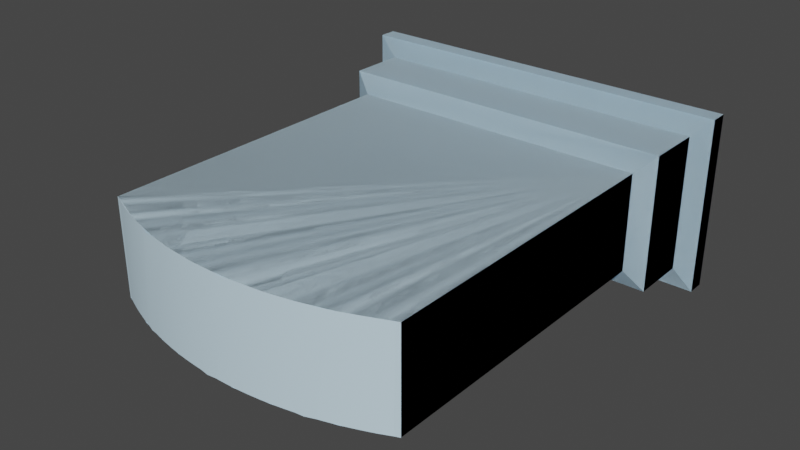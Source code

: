 # Source: PA-396-F.blend  (saved by Blender 3.2.14; exported with 4.5.12 LTS)
import bpy
from mathutils import Matrix  # noqa: F401  (used for matrix-valued properties, if any)

bpy.ops.wm.read_factory_settings(use_empty=True)
scene = bpy.context.scene
scene.name = 'Scene'

# ---- collections
col_collection = bpy.data.collections.new('Collection'); scene.collection.children.link(col_collection)

# ---- materials (node trees are filled in below, after node groups)
mat_0_615686_0_811765_0_929412_0_000000_0_000000 = bpy.data.materials.new('0.615686_0.811765_0.929412_0.000000_0.000000')
mat_0_615686_0_811765_0_929412_0_000000_0_000000.use_transparent_shadow = False
mat_0_615686_0_811765_0_929412_0_000000_0_000000.diffuse_color = (0.6157, 0.8118, 0.9294, 1.0)
mat_0_615686_0_811765_0_929412_0_000000_0_000000.roughness = 1.0
mat_0_615686_0_811765_0_929412_0_000000_0_000000.specular_intensity = 0.0

# ---- material node trees
mat_0_615686_0_811765_0_929412_0_000000_0_000000.use_nodes = True; mat_0_615686_0_811765_0_929412_0_000000_0_000000.node_tree.nodes.clear()
_N = mat_0_615686_0_811765_0_929412_0_000000_0_000000.node_tree.nodes; _L = mat_0_615686_0_811765_0_929412_0_000000_0_000000.node_tree.links
n0 = _N.new('ShaderNodeBsdfPrincipled'); n0.name = 'Principled BSDF'; n0.location = (10, 300)
n0.distribution = 'GGX'
n0.subsurface_method = 'RANDOM_WALK_SKIN'
n0.inputs[0].default_value = (0.6157, 0.8118, 0.9294, 1.0)
n0.inputs[2].default_value = 1.0
n0.inputs[3].default_value = 1.45
n0.inputs[13].default_value = 0.0
n0.inputs[27].default_value = (0.0, 0.0, 0.0, 1.0)
n0.inputs[28].default_value = 1.0
n1 = _N.new('ShaderNodeOutputMaterial'); n1.name = 'Material Output'; n1.location = (300, 300)
_L.new(n0.outputs[0], n1.inputs[0])
n1.is_active_output = True

# ---- world
world_world = bpy.data.worlds.new('World'); scene.world = world_world
world_world.use_nodes = True; world_world.node_tree.nodes.clear()
_N = world_world.node_tree.nodes; _L = world_world.node_tree.links
n0 = _N.new('ShaderNodeOutputWorld'); n0.name = 'World Output'; n0.location = (300, 300)
n1 = _N.new('ShaderNodeBackground'); n1.name = 'Background'; n1.location = (10, 300)
n1.inputs[0].default_value = (0.05088, 0.05088, 0.05088, 1.0)
_L.new(n1.outputs[0], n0.inputs[0])
n0.is_active_output = True
world_world.color = (0.05088, 0.05088, 0.05088)
world_world.use_sun_shadow = False
world_world.sun_shadow_jitter_overblur = 0.0

# ---- meshes
me_mesh12 = bpy.data.meshes.new('mesh12')
me_mesh12.from_pydata([(-0.2794, 0.127, 0.0), (0.2794, 0.127, 0.0), (0.2794, -0.127, 0.0), (-0.2794, -0.127, 0.0), (-0.2234, -0.07095, 0.1257), (0.2234, -0.07095, 0.1257), (0.2234, -0.07087, 0.1257), (-0.2234, -0.07087, 0.1257), (-0.2506, -0.09819, 0.113), (0.2506, -0.09819, 0.113), (0.2234, -0.07095, 0.1257), (-0.2234, -0.07095, 0.1257), (-0.2506, -0.09819, 0.113), (-0.2506, -0.09819, 0.03048), (0.2506, -0.09819, 0.03048), (0.2506, -0.09819, 0.113), (0.2506, -0.09819, 0.113), (0.2506, -0.09819, 0.03048), (0.2506, 0.09819, 0.03048), (0.2506, 0.09819, 0.113), (-0.2506, 0.09819, 0.113), (-0.2506, 0.09819, 0.03048), (-0.2506, -0.09819, 0.03048), (-0.2506, -0.09819, 0.113), (-0.2794, -0.127, 0.0254), (0.2794, -0.127, 0.0254), (0.2506, -0.09819, 0.03048), (-0.2506, -0.09819, 0.03048), (0.2794, -0.127, 0.0254), (0.2794, 0.127, 0.0254), (0.2506, 0.09819, 0.03048), (0.2506, -0.09819, 0.03048), (0.2794, 0.127, 0.0254), (-0.2794, 0.127, 0.0254), (-0.2506, 0.09819, 0.03048), (0.2506, 0.09819, 0.03048), (0.2794, -0.127, 0.0254), (0.2794, -0.127, 0.0), (0.2794, 0.127, 0.0), (0.2794, 0.127, 0.0254), (0.2794, 0.127, 0.0254), (0.2794, 0.127, 0.0), (-0.2794, 0.127, 0.0), (-0.2794, 0.127, 0.0254), (-0.2794, 0.127, 0.0254), (-0.2794, 0.127, 0.0), (-0.2794, -0.127, 0.0), (-0.2794, -0.127, 0.0254), (-0.2794, -0.127, 0.0254), (-0.2794, -0.127, 0.0), (0.2794, -0.127, 0.0), (0.2794, -0.127, 0.0254), (-0.2794, 0.127, 0.0254), (-0.2794, -0.127, 0.0254), (-0.2506, -0.09819, 0.03048), (-0.2506, 0.09819, 0.03048), (0.2506, 0.09819, 0.113), (0.2506, 0.09819, 0.03048), (-0.2506, 0.09819, 0.03048), (-0.2506, 0.09819, 0.113), (0.2506, 0.09819, 0.113), (-0.2506, 0.09819, 0.113), (-0.2234, 0.07095, 0.1257), (0.2234, 0.07095, 0.1257), (0.2506, -0.09819, 0.113), (0.2234, 0.07087, 0.1257), (0.2234, -0.07087, 0.1257), (0.2506, 0.09819, 0.113), (0.2234, 0.07095, 0.1257), (0.2234, -0.07095, 0.1257), (-0.2506, 0.09819, 0.113), (-0.2234, -0.07087, 0.1257), (-0.2234, 0.07087, 0.1257), (-0.2506, -0.09819, 0.113), (-0.2234, -0.07095, 0.1257), (-0.2234, 0.07095, 0.1257), (-0.2234, 0.07095, 0.1257), (-0.2234, 0.07087, 0.1257), (0.2234, 0.07087, 0.1257), (0.2234, 0.07095, 0.1257), (0.2234, -0.07087, 0.1257), (0.2234, 0.07087, 0.1257), (0.2234, 0.07087, 0.5845), (0.2234, -0.07087, 0.5845), (-0.2234, 0.07087, 0.5845), (-0.2234, -0.07087, 0.5845), (-0.2094, -0.07087, 0.591), (-0.2094, 0.07087, 0.591), (-0.1953, -0.07087, 0.5972), (-0.1953, 0.07087, 0.5972), (-0.1809, -0.07087, 0.6029), (-0.1809, 0.07087, 0.6029), (-0.1665, -0.07087, 0.6082), (-0.1665, 0.07087, 0.6082), (-0.1518, -0.07087, 0.613), (-0.1518, 0.07087, 0.613), (-0.137, -0.07087, 0.6174), (-0.137, 0.07087, 0.6174), (-0.1221, -0.07087, 0.6213), (-0.1221, 0.07087, 0.6213), (-0.1071, -0.07087, 0.6248), (-0.1071, 0.07087, 0.6248), (-0.092, -0.07087, 0.6278), (-0.092, 0.07087, 0.6278), (-0.07679, -0.07087, 0.6304), (-0.07679, 0.07087, 0.6304), (-0.06152, -0.07087, 0.6325), (-0.06152, 0.07087, 0.6325), (-0.04619, -0.07087, 0.6341), (-0.04619, 0.07087, 0.6341), (-0.03082, -0.07087, 0.6353), (-0.03082, 0.07087, 0.6353), (-0.01542, -0.07087, 0.636), (-0.01542, 0.07087, 0.636), (-1.26e-16, -0.07087, 0.6362), (-1.26e-16, 0.07087, 0.6362), (0.01542, -0.07087, 0.636), (0.01542, 0.07087, 0.636), (0.03082, -0.07087, 0.6353), (0.03082, 0.07087, 0.6353), (0.04619, -0.07087, 0.6341), (0.04619, 0.07087, 0.6341), (0.06152, -0.07087, 0.6325), (0.06152, 0.07087, 0.6325), (0.07679, -0.07087, 0.6304), (0.07679, 0.07087, 0.6304), (0.092, -0.07087, 0.6278), (0.092, 0.07087, 0.6278), (0.1071, -0.07087, 0.6248), (0.1071, 0.07087, 0.6248), (0.1221, -0.07087, 0.6213), (0.1221, 0.07087, 0.6213), (0.137, -0.07087, 0.6174), (0.137, 0.07087, 0.6174), (0.1518, -0.07087, 0.613), (0.1518, 0.07087, 0.613), (0.1665, -0.07087, 0.6082), (0.1665, 0.07087, 0.6082), (0.1809, -0.07087, 0.6029), (0.1809, 0.07087, 0.6029), (0.1953, -0.07087, 0.5972), (0.1953, 0.07087, 0.5972), (0.2094, -0.07087, 0.591), (0.2094, 0.07087, 0.591), (0.2234, -0.07087, 0.5845), (0.2234, 0.07087, 0.5845), (-0.2234, -0.07087, 0.5845), (-0.2234, 0.07087, 0.5845), (-0.2234, 0.07087, 0.1257), (-0.2234, -0.07087, 0.1257), (0.2234, -0.07087, 0.1257), (-0.03082, -0.07087, 0.6353), (-0.04619, -0.07087, 0.6341), (-1.26e-16, -0.07087, 0.6362), (-0.01542, -0.07087, 0.636), (0.03082, -0.07087, 0.6353), (0.01542, -0.07087, 0.636), (0.06152, -0.07087, 0.6325), (0.04619, -0.07087, 0.6341), (0.1809, -0.07087, 0.6029), (0.1665, -0.07087, 0.6082), (-0.1221, -0.07087, 0.6213), (-0.137, -0.07087, 0.6174), (-0.07679, -0.07087, 0.6304), (-0.092, -0.07087, 0.6278), (0.1071, -0.07087, 0.6248), (0.092, -0.07087, 0.6278), (0.1518, -0.07087, 0.613), (0.2094, -0.07087, 0.591), (0.1953, -0.07087, 0.5972), (-0.2094, -0.07087, 0.591), (-0.2234, -0.07087, 0.5845), (-0.1071, -0.07087, 0.6248), (-0.06152, -0.07087, 0.6325), (0.07679, -0.07087, 0.6304), (0.137, -0.07087, 0.6174), (0.1221, -0.07087, 0.6213), (-0.1953, -0.07087, 0.5972), (-0.1809, -0.07087, 0.6029), (-0.1518, -0.07087, 0.613), (-0.1665, -0.07087, 0.6082), (0.2234, -0.07087, 0.5845), (-0.2234, -0.07087, 0.1257), (0.2234, 0.07087, 0.1257), (0.1518, 0.07087, 0.613), (0.1665, 0.07087, 0.6082), (0.03082, 0.07087, 0.6353), (0.04619, 0.07087, 0.6341), (-1.26e-16, 0.07087, 0.6362), (0.01542, 0.07087, 0.636), (-0.03082, 0.07087, 0.6353), (-0.01542, 0.07087, 0.636), (-0.06152, 0.07087, 0.6325), (-0.04619, 0.07087, 0.6341), (0.1809, 0.07087, 0.6029), (0.1953, 0.07087, 0.5972), (0.137, 0.07087, 0.6174), (0.07679, 0.07087, 0.6304), (0.092, 0.07087, 0.6278), (-0.1071, 0.07087, 0.6248), (-0.092, 0.07087, 0.6278), (-0.1518, 0.07087, 0.613), (-0.137, 0.07087, 0.6174), (0.1071, 0.07087, 0.6248), (0.1221, 0.07087, 0.6213), (0.06152, 0.07087, 0.6325), (-0.07679, 0.07087, 0.6304), (-0.1221, 0.07087, 0.6213), (-0.2234, 0.07087, 0.1257), (-0.2234, 0.07087, 0.5845), (-0.2094, 0.07087, 0.591), (0.2094, 0.07087, 0.591), (-0.1809, 0.07087, 0.6029), (-0.1665, 0.07087, 0.6082), (-0.1953, 0.07087, 0.5972), (0.2234, 0.07087, 0.5845)], [], [(0, 1, 2), (2, 3, 0), (4, 5, 6), (6, 7, 4), (8, 9, 10), (10, 11, 8), (12, 13, 14), (14, 15, 12), (16, 17, 18), (18, 19, 16), (20, 21, 22), (22, 23, 20), (24, 25, 26), (26, 27, 24), (28, 29, 30), (30, 31, 28), (32, 33, 34), (34, 35, 32), (36, 37, 38), (38, 39, 36), (40, 41, 42), (42, 43, 40), (44, 45, 46), (46, 47, 44), (48, 49, 50), (50, 51, 48), (52, 53, 54), (54, 55, 52), (56, 57, 58), (58, 59, 56), (60, 61, 62), (62, 63, 60), (64, 65, 66), (67, 68, 65), (65, 64, 67), (66, 69, 64), (70, 71, 72), (73, 74, 71), (71, 70, 73), (72, 75, 70), (76, 77, 78), (78, 79, 76), (80, 81, 82), (82, 83, 80), (84, 85, 86), (87, 86, 88), (89, 88, 90), (91, 90, 92), (93, 92, 94), (95, 94, 96), (97, 96, 98), (99, 98, 100), (101, 100, 102), (103, 102, 104), (105, 104, 106), (107, 106, 108), (109, 108, 110), (111, 110, 112), (113, 112, 114), (115, 114, 116), (117, 116, 118), (119, 118, 120), (121, 120, 122), (123, 122, 124), (125, 124, 126), (127, 126, 128), (129, 128, 130), (131, 130, 132), (133, 132, 134), (135, 134, 136), (137, 136, 138), (139, 138, 140), (141, 140, 142), (143, 142, 144), (144, 145, 143), (142, 143, 141), (140, 141, 139), (138, 139, 137), (136, 137, 135), (134, 135, 133), (132, 133, 131), (130, 131, 129), (128, 129, 127), (126, 127, 125), (124, 125, 123), (122, 123, 121), (120, 121, 119), (118, 119, 117), (116, 117, 115), (114, 115, 113), (112, 113, 111), (110, 111, 109), (108, 109, 107), (106, 107, 105), (104, 105, 103), (102, 103, 101), (100, 101, 99), (98, 99, 97), (96, 97, 95), (94, 95, 93), (92, 93, 91), (90, 91, 89), (88, 89, 87), (86, 87, 84), (146, 147, 148), (148, 149, 146), (150, 151, 152), (150, 153, 154), (150, 155, 156), (150, 157, 158), (150, 159, 160), (150, 161, 162), (150, 163, 164), (154, 151, 150), (158, 155, 150), (150, 165, 166), (160, 167, 150), (150, 168, 169), (150, 170, 171), (150, 172, 161), (150, 173, 163), (156, 153, 150), (166, 174, 150), (150, 175, 176), (169, 159, 150), (150, 177, 170), (164, 172, 150), (174, 157, 150), (167, 175, 150), (150, 178, 177), (150, 179, 180), (152, 173, 150), (150, 181, 168), (180, 178, 150), (176, 165, 150), (162, 179, 150), (171, 182, 150), (183, 184, 185), (183, 186, 187), (183, 188, 189), (183, 190, 191), (183, 192, 193), (183, 194, 195), (183, 196, 184), (183, 197, 198), (189, 186, 183), (193, 190, 183), (183, 199, 200), (183, 201, 202), (185, 194, 183), (183, 203, 204), (183, 205, 197), (191, 188, 183), (200, 206, 183), (202, 207, 183), (183, 208, 209), (204, 196, 183), (187, 205, 183), (207, 199, 183), (209, 210, 183), (195, 211, 183), (206, 192, 183), (183, 212, 213), (210, 214, 183), (198, 203, 183), (214, 212, 183), (213, 201, 183), (211, 215, 183)])
me_mesh12.polygons.foreach_set('use_smooth', [True] * 168)
me_mesh12.materials.append(mat_0_615686_0_811765_0_929412_0_000000_0_000000)
me_mesh12.update()
me_mesh12.normals_split_custom_set([tuple(v) for v in zip(*[iter([0.0, 0.0, -1.0, 0.0, 0.0, -1.0, 0.0, 0.0, -1.0, 0.0, 0.0, -1.0, 0.0, 0.0, -1.0, 0.0, 0.0, -1.0, 0.0, 0.0, 1.0, 0.0, 0.0, 1.0, 0.0, 0.0, 1.0, 0.0, 0.0, 1.0, 0.0, 0.0, 1.0, 0.0, 0.0, 1.0, 0.0, -0.4226, 0.9063, 0.0, -0.4226, 0.9063, 0.0, -0.4226, 0.9063, 0.0, -0.4226, 0.9063, 0.0, -0.4226, 0.9063, 0.0, -0.4226, 0.9063, 0.0, -1.0, 0.0, 0.0, -1.0, 0.0, 0.0, -1.0, 0.0, 0.0, -1.0, 0.0, 0.0, -1.0, 0.0, 0.0, -1.0, 0.0, 1.0, 0.0, 0.0, 1.0, 0.0, 0.0, 1.0, 0.0, 0.0, 1.0, 0.0, 0.0, 1.0, 0.0, 0.0, 1.0, 0.0, 0.0, -1.0, 0.0, 0.0, -1.0, 0.0, 0.0, -1.0, 0.0, 0.0, -1.0, 0.0, 0.0, -1.0, 0.0, 0.0, -1.0, 0.0, 0.0, 0.0, -0.1736, 0.9848, 0.0, -0.1736, 0.9848, 0.0, -0.1736, 0.9848, 0.0, -0.1736, 0.9848, 0.0, -0.1736, 0.9848, 0.0, -0.1736, 0.9848, 0.1736, 0.0, 0.9848, 0.1736, 0.0, 0.9848, 0.1736, 0.0, 0.9848, 0.1736, 0.0, 0.9848, 0.1736, 0.0, 0.9848, 0.1736, 0.0, 0.9848, 0.0, 0.1736, 0.9848, 0.0, 0.1736, 0.9848, 0.0, 0.1736, 0.9848, 0.0, 0.1736, 0.9848, 0.0, 0.1736, 0.9848, 0.0, 0.1736, 0.9848, 1.0, 0.0, 0.0, 1.0, 0.0, 0.0, 1.0, 0.0, 0.0, 1.0, 0.0, 0.0, 1.0, 0.0, 0.0, 1.0, 0.0, 0.0, 0.0, 1.0, 0.0, 0.0, 1.0, 0.0, 0.0, 1.0, 0.0, 0.0, 1.0, 0.0, 0.0, 1.0, 0.0, 0.0, 1.0, 0.0, -1.0, 0.0, 0.0, -1.0, 0.0, 0.0, -1.0, 0.0, 0.0, -1.0, 0.0, 0.0, -1.0, 0.0, 0.0, -1.0, 0.0, 0.0, 0.0, -1.0, 0.0, 0.0, -1.0, 0.0, 0.0, -1.0, 0.0, 0.0, -1.0, 0.0, 0.0, -1.0, 0.0, 0.0, -1.0, 0.0, -0.1736, 0.0, 0.9848, -0.1736, 0.0, 0.9848, -0.1736, 0.0, 0.9848, -0.1736, 0.0, 0.9848, -0.1736, 0.0, 0.9848, -0.1736, 0.0, 0.9848, 0.0, 1.0, 0.0, 0.0, 1.0, 0.0, 0.0, 1.0, 0.0, 0.0, 1.0, 0.0, 0.0, 1.0, 0.0, 0.0, 1.0, 0.0, 0.0, 0.4226, 0.9063, 0.0, 0.4226, 0.9063, 0.0, 0.4226, 0.9063, 0.0, 0.4226, 0.9063, 0.0, 0.4226, 0.9063, 0.0, 0.4226, 0.9063, 0.4226, 0.0, 0.9063, 0.4226, 0.0, 0.9063, 0.4226, 0.0, 0.9063, 0.4226, 0.0, 0.9063, 0.4227, 0.0, 0.9063, 0.4226, 0.0, 0.9063, 0.4226, 0.0, 0.9063, 0.4226, 0.0, 0.9063, 0.4226, 0.0, 0.9063, 0.4226, 0.0, 0.9063, 0.4227, 0.0, 0.9063, 0.4226, 0.0, 0.9063, -0.4226, 0.0, 0.9063, -0.4226, 0.0, 0.9063, -0.4226, 0.0, 0.9063, -0.4226, 0.0, 0.9063, -0.4227, 0.0, 0.9063, -0.4226, 0.0, 0.9063, -0.4226, 0.0, 0.9063, -0.4226, 0.0, 0.9063, -0.4226, 0.0, 0.9063, -0.4226, 0.0, 0.9063, -0.4227, 0.0, 0.9063, -0.4226, 0.0, 0.9063, 0.0, 0.0, 1.0, 0.0, 0.0, 1.0, 0.0, 0.0, 1.0, 0.0, 0.0, 1.0, 0.0, 0.0, 1.0, 0.0, 0.0, 1.0, 1.0, 0.0, 0.0, 1.0, 0.0, 0.0, 1.0, 0.0, 0.0, 1.0, 0.0, 0.0, 1.0, 0.0, 0.0, 1.0, 0.0, 0.0, -0.4399, -7.271e-07, 0.898, -0.4399, 7.236e-07, 0.898, -0.4124, 0.0, 0.911, -0.4124, 0.0, 0.911, -0.4124, 0.0, 0.911, -0.3846, 0.0, 0.9231, -0.3846, 0.0, 0.9231, -0.3846, 0.0, 0.9231, -0.3564, 0.0, 0.9343, -0.3564, 0.0, 0.9343, -0.3564, 0.0, 0.9343, -0.3279, 0.0, 0.9447, -0.3279, 0.0, 0.9447, -0.3279, 0.0, 0.9447, -0.299, 0.0, 0.9542, -0.299, 0.0, 0.9542, -0.299, 0.0, 0.9542, -0.2699, 0.0, 0.9629, -0.2699, 0.0, 0.9629, -0.2699, 0.0, 0.9629, -0.2405, 0.0, 0.9706, -0.2405, 0.0, 0.9706, -0.2405, 0.0, 0.9706, -0.211, 0.0, 0.9775, -0.211, 0.0, 0.9775, -0.211, 0.0, 0.9775, -0.1812, 0.0, 0.9834, -0.1812, 0.0, 0.9835, -0.1812, 0.0, 0.9834, -0.1513, 0.0, 0.9885, -0.1513, 0.0, 0.9885, -0.1513, 0.0, 0.9885, -0.1212, 0.0, 0.9926, -0.1212, 0.0, 0.9926, -0.1212, 0.0, 0.9926, -0.09094, 0.0, 0.9959, -0.09095, 0.0, 0.9959, -0.09094, 0.0, 0.9959, -0.06068, 0.0, 0.9982, -0.06069, 0.0, 0.9982, -0.06068, 0.0, 0.9982, -0.03036, 0.0, 0.9995, -0.03036, 0.0, 0.9995, -0.03036, 0.0, 0.9995, 3.11e-06, 0.0, 1.0, -3.11e-06, 0.0, 1.0, 3.11e-06, 0.0, 1.0, 0.03036, 0.0, 0.9995, 0.03036, 0.0, 0.9995, 0.03036, 0.0, 0.9995, 0.06069, 0.0, 0.9982, 0.06068, 0.0, 0.9982, 0.06069, 0.0, 0.9982, 0.09095, 0.0, 0.9959, 0.09094, 0.0, 0.9959, 0.09095, 0.0, 0.9959, 0.1212, 0.0, 0.9926, 0.1212, 0.0, 0.9926, 0.1212, 0.0, 0.9926, 0.1513, 0.0, 0.9885, 0.1513, 0.0, 0.9885, 0.1513, 0.0, 0.9885, 0.1812, 0.0, 0.9835, 0.1812, 0.0, 0.9834, 0.1812, 0.0, 0.9835, 0.211, 0.0, 0.9775, 0.211, 0.0, 0.9775, 0.211, 0.0, 0.9775, 0.2405, 0.0, 0.9706, 0.2405, 0.0, 0.9706, 0.2405, 0.0, 0.9706, 0.2699, 0.0, 0.9629, 0.2699, 0.0, 0.9629, 0.2699, 0.0, 0.9629, 0.299, 0.0, 0.9542, 0.299, 0.0, 0.9542, 0.299, 0.0, 0.9542, 0.3279, 0.0, 0.9447, 0.3279, 0.0, 0.9447, 0.3279, 0.0, 0.9447, 0.3564, 0.0, 0.9343, 0.3564, 0.0, 0.9343, 0.3564, 0.0, 0.9343, 0.3846, 0.0, 0.9231, 0.3846, 0.0, 0.9231, 0.3846, 0.0, 0.9231, 0.4124, 0.0, 0.911, 0.4124, 0.0, 0.911, 0.4124, 0.0, 0.911, 0.4399, 7.271e-07, 0.898, 0.4399, 7.271e-07, 0.898, 0.4399, -7.236e-07, 0.898, 0.4124, 0.0, 0.911, 0.4124, 0.0, 0.911, 0.4124, 0.0, 0.911, 0.3846, 0.0, 0.9231, 0.3846, 0.0, 0.9231, 0.3846, 0.0, 0.9231, 0.3564, 0.0, 0.9343, 0.3564, 0.0, 0.9343, 0.3564, 0.0, 0.9343, 0.3279, 0.0, 0.9447, 0.3279, 0.0, 0.9447, 0.3279, 0.0, 0.9447, 0.299, 0.0, 0.9542, 0.299, 0.0, 0.9542, 0.299, 0.0, 0.9542, 0.2699, 0.0, 0.9629, 0.2699, 0.0, 0.9629, 0.2699, 0.0, 0.9629, 0.2405, 0.0, 0.9706, 0.2405, 0.0, 0.9706, 0.2405, 0.0, 0.9706, 0.211, 0.0, 0.9775, 0.211, 0.0, 0.9775, 0.211, 0.0, 0.9775, 0.1812, 0.0, 0.9834, 0.1812, 0.0, 0.9835, 0.1812, 0.0, 0.9834, 0.1513, 0.0, 0.9885, 0.1513, 0.0, 0.9885, 0.1513, 0.0, 0.9885, 0.1212, 0.0, 0.9926, 0.1212, 0.0, 0.9926, 0.1212, 0.0, 0.9926, 0.09094, 0.0, 0.9959, 0.09095, 0.0, 0.9959, 0.09094, 0.0, 0.9959, 0.06068, 0.0, 0.9982, 0.06069, 0.0, 0.9982, 0.06068, 0.0, 0.9982, 0.03036, 0.0, 0.9995, 0.03036, 0.0, 0.9995, 0.03036, 0.0, 0.9995, -3.11e-06, 0.0, 1.0, 3.11e-06, 0.0, 1.0, -3.11e-06, 0.0, 1.0, -0.03036, 0.0, 0.9995, -0.03036, 0.0, 0.9995, -0.03036, 0.0, 0.9995, -0.06069, 0.0, 0.9982, -0.06068, 0.0, 0.9982, -0.06069, 0.0, 0.9982, -0.09095, 0.0, 0.9959, -0.09094, 0.0, 0.9959, -0.09095, 0.0, 0.9959, -0.1212, 0.0, 0.9926, -0.1212, 0.0, 0.9926, -0.1212, 0.0, 0.9926, -0.1513, 0.0, 0.9885, -0.1513, 0.0, 0.9885, -0.1513, 0.0, 0.9885, -0.1812, 0.0, 0.9835, -0.1812, 0.0, 0.9834, -0.1812, 0.0, 0.9835, -0.211, 0.0, 0.9775, -0.211, 0.0, 0.9775, -0.211, 0.0, 0.9775, -0.2405, 0.0, 0.9706, -0.2405, 0.0, 0.9706, -0.2405, 0.0, 0.9706, -0.2699, 0.0, 0.9629, -0.2699, 0.0, 0.9629, -0.2699, 0.0, 0.9629, -0.299, 0.0, 0.9542, -0.299, 0.0, 0.9542, -0.299, 0.0, 0.9542, -0.3279, 0.0, 0.9447, -0.3279, 0.0, 0.9447, -0.3279, 0.0, 0.9447, -0.3564, 0.0, 0.9343, -0.3564, 0.0, 0.9343, -0.3564, 0.0, 0.9343, -0.3846, 0.0, 0.9231, -0.3846, 0.0, 0.9231, -0.3846, 0.0, 0.9231, -0.4124, 0.0, 0.911, -0.4124, 0.0, 0.911, -0.4124, 0.0, 0.911, -0.4399, -7.271e-07, 0.898, -1.0, 0.0, 0.0, -1.0, 0.0, 0.0, -1.0, 0.0, 0.0, -1.0, 0.0, 0.0, -1.0, 0.0, 0.0, -1.0, 0.0, 0.0, 0.0, -1.0, 1.1e-08, 0.0, -1.0, 9.929e-09, 0.0, -1.0, -9.602e-08, 0.0, -1.0, 1.1e-08, 0.0, -1.0, -9.296e-08, 0.0, -1.0, 2.386e-07, 0.0, -1.0, 1.1e-08, 0.0, -1.0, 1.66e-07, 0.0, -1.0, 4.418e-08, 0.0, -1.0, 1.1e-08, 0.0, -1.0, -9.101e-08, 0.0, -1.0, 1.56e-07, 0.0, -1.0, 1.1e-08, 0.0, -1.0, -2.247e-08, 0.0, -1.0, -1.235e-08, 0.0, -1.0, 1.1e-08, 0.0, -1.0, 1.458e-07, 0.0, -1.0, 3.82e-07, 0.0, -1.0, 1.1e-08, 0.0, -1.0, 1.424e-07, 0.0, -1.0, 1.565e-07, 0.0, -1.0, 2.386e-07, 0.0, -1.0, 9.929e-09, 0.0, -1.0, 1.1e-08, 0.0, -1.0, 1.56e-07, 0.0, -1.0, 1.66e-07, 0.0, -1.0, 1.1e-08, 0.0, -1.0, 1.1e-08, 0.0, -1.0, -1.039e-07, 0.0, -1.0, 1.055e-07, 0.0, -1.0, -1.235e-08, 0.0, -1.0, 8.714e-08, 0.0, -1.0, 1.1e-08, 0.0, -1.0, 1.1e-08, 0.0, -1.0, 2.317e-08, 0.0, -1.0, 1.269e-08, 0.0, -1.0, 1.1e-08, 0.0, -1.0, 1.365e-07, 0.0, -1.0, 2.613e-07, 0.0, -1.0, 1.1e-08, 0.0, -1.0, -8.344e-08, 0.0, -1.0, 1.458e-07, 0.0, -1.0, 1.1e-08, 0.0, -1.0, -1.921e-07, 0.0, -1.0, 1.424e-07, 0.0, -1.0, 4.418e-08, 0.0, -1.0, -9.296e-08, 0.0, -1.0, 1.1e-08, 0.0, -1.0, 1.055e-07, 0.0, -1.0, -6.903e-08, 0.0, -1.0, 1.1e-08, 0.0, -1.0, 1.1e-08, 0.0, -1.0, 4.817e-08, 0.0, -1.0, 0.0, 0.0, -1.0, 1.269e-08, 0.0, -1.0, -2.247e-08, 0.0, -1.0, 1.1e-08, 0.0, -1.0, 1.1e-08, 0.0, -1.0, -2.235e-07, 0.0, -1.0, 1.365e-07, 0.0, -1.0, 1.565e-07, 0.0, -1.0, -8.344e-08, 0.0, -1.0, 1.1e-08, 0.0, -1.0, -6.903e-08, 0.0, -1.0, -9.101e-08, 0.0, -1.0, 1.1e-08, 0.0, -1.0, 8.714e-08, 0.0, -1.0, 4.817e-08, 0.0, -1.0, 1.1e-08, 0.0, -1.0, 1.1e-08, 0.0, -1.0, 9.909e-08, 0.0, -1.0, -2.235e-07, 0.0, -1.0, 1.1e-08, 0.0, -1.0, -3.639e-07, 0.0, -1.0, -8.231e-08, 0.0, -1.0, -9.602e-08, 0.0, -1.0, -1.921e-07, 0.0, -1.0, 1.1e-08, 0.0, -1.0, 1.1e-08, 0.0, -1.0, 0.0, 0.0, -1.0, 2.317e-08, 0.0, -1.0, -8.231e-08, 0.0, -1.0, 9.909e-08, 0.0, -1.0, 1.1e-08, 0.0, -1.0, 0.0, 0.0, -1.0, -1.039e-07, 0.0, -1.0, 1.1e-08, 0.0, -1.0, 3.82e-07, 0.0, -1.0, -3.639e-07, 0.0, -1.0, 1.1e-08, 0.0, -1.0, 2.613e-07, 0.0, -1.0, 0.0, 0.0, -1.0, 1.1e-08, 0.0, 1.0, 3.771e-09, 0.0, 1.0, 5.316e-08, 0.0, 1.0, -2.213e-08, 0.0, 1.0, 3.771e-09, 0.0, 1.0, 2.316e-07, 0.0, 1.0, 1.365e-07, 0.0, 1.0, 3.771e-09, 0.0, 1.0, -5.472e-08, 0.0, 1.0, -6.084e-09, 0.0, 1.0, 3.771e-09, 0.0, 1.0, -1.592e-07, 0.0, 1.0, 2.196e-07, 0.0, 1.0, 3.771e-09, 0.0, 1.0, -2.795e-07, 0.0, 1.0, -1.707e-07, 0.0, 1.0, 3.771e-09, 0.0, 1.0, 0.0, 0.0, 1.0, 1.269e-08, 0.0, 1.0, 3.771e-09, 0.0, 1.0, 3.613e-08, 0.0, 1.0, 5.316e-08, 0.0, 1.0, 3.771e-09, 0.0, 1.0, -1.409e-07, 0.0, 1.0, 5.013e-08, 0.0, 1.0, -6.084e-09, 0.0, 1.0, 2.316e-07, 0.0, 1.0, 3.771e-09, 0.0, 1.0, -1.707e-07, 0.0, 1.0, -1.592e-07, 0.0, 1.0, 3.771e-09, 0.0, 1.0, 3.771e-09, 0.0, 1.0, -5.182e-08, 0.0, 1.0, 8.223e-08, 0.0, 1.0, 3.771e-09, 0.0, 1.0, -3.988e-07, 0.0, 1.0, 3.419e-07, 0.0, 1.0, -2.213e-08, 0.0, 1.0, 0.0, 0.0, 1.0, 3.771e-09, 0.0, 1.0, 3.771e-09, 0.0, 1.0, -1.309e-07, 0.0, 1.0, 6.332e-08, 0.0, 1.0, 3.771e-09, 0.0, 1.0, -1.251e-07, 0.0, 1.0, -1.409e-07, 0.0, 1.0, 2.196e-07, 0.0, 1.0, -5.472e-08, 0.0, 1.0, 3.771e-09, 0.0, 1.0, 8.223e-08, 0.0, 1.0, 1.071e-07, 0.0, 1.0, 3.771e-09, 0.0, 1.0, 3.419e-07, 0.0, 1.0, 2.63e-07, 0.0, 1.0, 3.771e-09, 0.0, 1.0, 3.771e-09, 0.0, 1.0, 0.0, 0.0, 1.0, 2.459e-07, 0.0, 1.0, 6.332e-08, 0.0, 1.0, 3.613e-08, 0.0, 1.0, 3.771e-09, 0.0, 1.0, 1.365e-07, 0.0, 1.0, -1.251e-07, 0.0, 1.0, 3.771e-09, 0.0, 1.0, 2.63e-07, 0.0, 1.0, -5.182e-08, 0.0, 1.0, 3.771e-09, 0.0, 1.0, 2.459e-07, 0.0, 1.0, 8.153e-08, 0.0, 1.0, 3.771e-09, 0.0, 1.0, 1.269e-08, 0.0, 1.0, 2.317e-08, 0.0, 1.0, 3.771e-09, 0.0, 1.0, 1.071e-07, 0.0, 1.0, -2.795e-07, 0.0, 1.0, 3.771e-09, 0.0, 1.0, 3.771e-09, 0.0, 1.0, 1.913e-07, 0.0, 1.0, -2.5e-08, 0.0, 1.0, 8.153e-08, 0.0, 1.0, -2.446e-07, 0.0, 1.0, 3.771e-09, 0.0, 1.0, 5.013e-08, 0.0, 1.0, -1.309e-07, 0.0, 1.0, 3.771e-09, 0.0, 1.0, -2.446e-07, 0.0, 1.0, 1.913e-07, 0.0, 1.0, 3.771e-09, 0.0, 1.0, -2.5e-08, 0.0, 1.0, -3.988e-07, 0.0, 1.0, 3.771e-09, 0.0, 1.0, 2.317e-08, 0.0, 1.0, 0.0, 0.0, 1.0, 3.771e-09])] * 3)])
me_mesh12_001 = bpy.data.meshes.new('mesh12.001')
me_mesh12_001.from_pydata([(-0.2794, 0.127, 0.0), (0.2794, 0.127, 0.0), (0.2794, -0.127, 0.0), (-0.2794, -0.127, 0.0), (-0.2234, -0.07095, 0.1257), (0.2234, -0.07095, 0.1257), (0.2234, -0.07087, 0.1257), (-0.2234, -0.07087, 0.1257), (-0.2506, -0.09819, 0.113), (0.2506, -0.09819, 0.113), (0.2234, -0.07095, 0.1257), (-0.2234, -0.07095, 0.1257), (-0.2506, -0.09819, 0.113), (-0.2506, -0.09819, 0.03048), (0.2506, -0.09819, 0.03048), (0.2506, -0.09819, 0.113), (0.2506, -0.09819, 0.113), (0.2506, -0.09819, 0.03048), (0.2506, 0.09819, 0.03048), (0.2506, 0.09819, 0.113), (-0.2506, 0.09819, 0.113), (-0.2506, 0.09819, 0.03048), (-0.2506, -0.09819, 0.03048), (-0.2506, -0.09819, 0.113), (-0.2794, -0.127, 0.0254), (0.2794, -0.127, 0.0254), (0.2506, -0.09819, 0.03048), (-0.2506, -0.09819, 0.03048), (0.2794, -0.127, 0.0254), (0.2794, 0.127, 0.0254), (0.2506, 0.09819, 0.03048), (0.2506, -0.09819, 0.03048), (0.2794, 0.127, 0.0254), (-0.2794, 0.127, 0.0254), (-0.2506, 0.09819, 0.03048), (0.2506, 0.09819, 0.03048), (0.2794, -0.127, 0.0254), (0.2794, -0.127, 0.0), (0.2794, 0.127, 0.0), (0.2794, 0.127, 0.0254), (0.2794, 0.127, 0.0254), (0.2794, 0.127, 0.0), (-0.2794, 0.127, 0.0), (-0.2794, 0.127, 0.0254), (-0.2794, 0.127, 0.0254), (-0.2794, 0.127, 0.0), (-0.2794, -0.127, 0.0), (-0.2794, -0.127, 0.0254), (-0.2794, -0.127, 0.0254), (-0.2794, -0.127, 0.0), (0.2794, -0.127, 0.0), (0.2794, -0.127, 0.0254), (-0.2794, 0.127, 0.0254), (-0.2794, -0.127, 0.0254), (-0.2506, -0.09819, 0.03048), (-0.2506, 0.09819, 0.03048), (0.2506, 0.09819, 0.113), (0.2506, 0.09819, 0.03048), (-0.2506, 0.09819, 0.03048), (-0.2506, 0.09819, 0.113), (0.2506, 0.09819, 0.113), (-0.2506, 0.09819, 0.113), (-0.2234, 0.07095, 0.1257), (0.2234, 0.07095, 0.1257), (0.2506, -0.09819, 0.113), (0.2234, 0.07087, 0.1257), (0.2234, -0.07087, 0.1257), (0.2506, 0.09819, 0.113), (0.2234, 0.07095, 0.1257), (0.2234, -0.07095, 0.1257), (-0.2506, 0.09819, 0.113), (-0.2234, -0.07087, 0.1257), (-0.2234, 0.07087, 0.1257), (-0.2506, -0.09819, 0.113), (-0.2234, -0.07095, 0.1257), (-0.2234, 0.07095, 0.1257), (-0.2234, 0.07095, 0.1257), (-0.2234, 0.07087, 0.1257), (0.2234, 0.07087, 0.1257), (0.2234, 0.07095, 0.1257), (0.2234, -0.07087, 0.1257), (0.2234, 0.07087, 0.1257), (0.2234, 0.07087, 0.5845), (0.2234, -0.07087, 0.5845), (-0.2234, 0.07087, 0.5845), (-0.2234, -0.07087, 0.5845), (-0.2094, -0.07087, 0.591), (-0.2094, 0.07087, 0.591), (-0.1953, -0.07087, 0.5972), (-0.1953, 0.07087, 0.5972), (-0.1809, -0.07087, 0.6029), (-0.1809, 0.07087, 0.6029), (-0.1665, -0.07087, 0.6082), (-0.1665, 0.07087, 0.6082), (-0.1518, -0.07087, 0.613), (-0.1518, 0.07087, 0.613), (-0.137, -0.07087, 0.6174), (-0.137, 0.07087, 0.6174), (-0.1221, -0.07087, 0.6213), (-0.1221, 0.07087, 0.6213), (-0.1071, -0.07087, 0.6248), (-0.1071, 0.07087, 0.6248), (-0.092, -0.07087, 0.6278), (-0.092, 0.07087, 0.6278), (-0.07679, -0.07087, 0.6304), (-0.07679, 0.07087, 0.6304), (-0.06152, -0.07087, 0.6325), (-0.06152, 0.07087, 0.6325), (-0.04619, -0.07087, 0.6341), (-0.04619, 0.07087, 0.6341), (-0.03082, -0.07087, 0.6353), (-0.03082, 0.07087, 0.6353), (-0.01542, -0.07087, 0.636), (-0.01542, 0.07087, 0.636), (-1.26e-16, -0.07087, 0.6362), (-1.26e-16, 0.07087, 0.6362), (0.01542, -0.07087, 0.636), (0.01542, 0.07087, 0.636), (0.03082, -0.07087, 0.6353), (0.03082, 0.07087, 0.6353), (0.04619, -0.07087, 0.6341), (0.04619, 0.07087, 0.6341), (0.06152, -0.07087, 0.6325), (0.06152, 0.07087, 0.6325), (0.07679, -0.07087, 0.6304), (0.07679, 0.07087, 0.6304), (0.092, -0.07087, 0.6278), (0.092, 0.07087, 0.6278), (0.1071, -0.07087, 0.6248), (0.1071, 0.07087, 0.6248), (0.1221, -0.07087, 0.6213), (0.1221, 0.07087, 0.6213), (0.137, -0.07087, 0.6174), (0.137, 0.07087, 0.6174), (0.1518, -0.07087, 0.613), (0.1518, 0.07087, 0.613), (0.1665, -0.07087, 0.6082), (0.1665, 0.07087, 0.6082), (0.1809, -0.07087, 0.6029), (0.1809, 0.07087, 0.6029), (0.1953, -0.07087, 0.5972), (0.1953, 0.07087, 0.5972), (0.2094, -0.07087, 0.591), (0.2094, 0.07087, 0.591), (0.2234, -0.07087, 0.5845), (0.2234, 0.07087, 0.5845), (-0.2234, -0.07087, 0.5845), (-0.2234, 0.07087, 0.5845), (-0.2234, 0.07087, 0.1257), (-0.2234, -0.07087, 0.1257), (0.2234, -0.07087, 0.1257), (-0.03082, -0.07087, 0.6353), (-0.04619, -0.07087, 0.6341), (-1.26e-16, -0.07087, 0.6362), (-0.01542, -0.07087, 0.636), (0.03082, -0.07087, 0.6353), (0.01542, -0.07087, 0.636), (0.06152, -0.07087, 0.6325), (0.04619, -0.07087, 0.6341), (0.1809, -0.07087, 0.6029), (0.1665, -0.07087, 0.6082), (-0.1221, -0.07087, 0.6213), (-0.137, -0.07087, 0.6174), (-0.07679, -0.07087, 0.6304), (-0.092, -0.07087, 0.6278), (0.1071, -0.07087, 0.6248), (0.092, -0.07087, 0.6278), (0.1518, -0.07087, 0.613), (0.2094, -0.07087, 0.591), (0.1953, -0.07087, 0.5972), (-0.2094, -0.07087, 0.591), (-0.2234, -0.07087, 0.5845), (-0.1071, -0.07087, 0.6248), (-0.06152, -0.07087, 0.6325), (0.07679, -0.07087, 0.6304), (0.137, -0.07087, 0.6174), (0.1221, -0.07087, 0.6213), (-0.1953, -0.07087, 0.5972), (-0.1809, -0.07087, 0.6029), (-0.1518, -0.07087, 0.613), (-0.1665, -0.07087, 0.6082), (0.2234, -0.07087, 0.5845), (-0.2234, -0.07087, 0.1257), (0.2234, 0.07087, 0.1257), (0.1518, 0.07087, 0.613), (0.1665, 0.07087, 0.6082), (0.03082, 0.07087, 0.6353), (0.04619, 0.07087, 0.6341), (-1.26e-16, 0.07087, 0.6362), (0.01542, 0.07087, 0.636), (-0.03082, 0.07087, 0.6353), (-0.01542, 0.07087, 0.636), (-0.06152, 0.07087, 0.6325), (-0.04619, 0.07087, 0.6341), (0.1809, 0.07087, 0.6029), (0.1953, 0.07087, 0.5972), (0.137, 0.07087, 0.6174), (0.07679, 0.07087, 0.6304), (0.092, 0.07087, 0.6278), (-0.1071, 0.07087, 0.6248), (-0.092, 0.07087, 0.6278), (-0.1518, 0.07087, 0.613), (-0.137, 0.07087, 0.6174), (0.1071, 0.07087, 0.6248), (0.1221, 0.07087, 0.6213), (0.06152, 0.07087, 0.6325), (-0.07679, 0.07087, 0.6304), (-0.1221, 0.07087, 0.6213), (-0.2234, 0.07087, 0.1257), (-0.2234, 0.07087, 0.5845), (-0.2094, 0.07087, 0.591), (0.2094, 0.07087, 0.591), (-0.1809, 0.07087, 0.6029), (-0.1665, 0.07087, 0.6082), (-0.1953, 0.07087, 0.5972), (0.2234, 0.07087, 0.5845)], [], [(0, 1, 2), (2, 3, 0), (4, 5, 6), (6, 7, 4), (8, 9, 10), (10, 11, 8), (12, 13, 14), (14, 15, 12), (16, 17, 18), (18, 19, 16), (20, 21, 22), (22, 23, 20), (24, 25, 26), (26, 27, 24), (28, 29, 30), (30, 31, 28), (32, 33, 34), (34, 35, 32), (36, 37, 38), (38, 39, 36), (40, 41, 42), (42, 43, 40), (44, 45, 46), (46, 47, 44), (48, 49, 50), (50, 51, 48), (52, 53, 54), (54, 55, 52), (56, 57, 58), (58, 59, 56), (60, 61, 62), (62, 63, 60), (64, 65, 66), (67, 68, 65), (65, 64, 67), (66, 69, 64), (70, 71, 72), (73, 74, 71), (71, 70, 73), (72, 75, 70), (76, 77, 78), (78, 79, 76), (80, 81, 82), (82, 83, 80), (84, 85, 86), (87, 86, 88), (89, 88, 90), (91, 90, 92), (93, 92, 94), (95, 94, 96), (97, 96, 98), (99, 98, 100), (101, 100, 102), (103, 102, 104), (105, 104, 106), (107, 106, 108), (109, 108, 110), (111, 110, 112), (113, 112, 114), (115, 114, 116), (117, 116, 118), (119, 118, 120), (121, 120, 122), (123, 122, 124), (125, 124, 126), (127, 126, 128), (129, 128, 130), (131, 130, 132), (133, 132, 134), (135, 134, 136), (137, 136, 138), (139, 138, 140), (141, 140, 142), (143, 142, 144), (144, 145, 143), (142, 143, 141), (140, 141, 139), (138, 139, 137), (136, 137, 135), (134, 135, 133), (132, 133, 131), (130, 131, 129), (128, 129, 127), (126, 127, 125), (124, 125, 123), (122, 123, 121), (120, 121, 119), (118, 119, 117), (116, 117, 115), (114, 115, 113), (112, 113, 111), (110, 111, 109), (108, 109, 107), (106, 107, 105), (104, 105, 103), (102, 103, 101), (100, 101, 99), (98, 99, 97), (96, 97, 95), (94, 95, 93), (92, 93, 91), (90, 91, 89), (88, 89, 87), (86, 87, 84), (146, 147, 148), (148, 149, 146), (150, 151, 152), (150, 153, 154), (150, 155, 156), (150, 157, 158), (150, 159, 160), (150, 161, 162), (150, 163, 164), (154, 151, 150), (158, 155, 150), (150, 165, 166), (160, 167, 150), (150, 168, 169), (150, 170, 171), (150, 172, 161), (150, 173, 163), (156, 153, 150), (166, 174, 150), (150, 175, 176), (169, 159, 150), (150, 177, 170), (164, 172, 150), (174, 157, 150), (167, 175, 150), (150, 178, 177), (150, 179, 180), (152, 173, 150), (150, 181, 168), (180, 178, 150), (176, 165, 150), (162, 179, 150), (171, 182, 150), (183, 184, 185), (183, 186, 187), (183, 188, 189), (183, 190, 191), (183, 192, 193), (183, 194, 195), (183, 196, 184), (183, 197, 198), (189, 186, 183), (193, 190, 183), (183, 199, 200), (183, 201, 202), (185, 194, 183), (183, 203, 204), (183, 205, 197), (191, 188, 183), (200, 206, 183), (202, 207, 183), (183, 208, 209), (204, 196, 183), (187, 205, 183), (207, 199, 183), (209, 210, 183), (195, 211, 183), (206, 192, 183), (183, 212, 213), (210, 214, 183), (198, 203, 183), (214, 212, 183), (213, 201, 183), (211, 215, 183)])
me_mesh12_001.polygons.foreach_set('use_smooth', [True] * 168)
me_mesh12_001.materials.append(mat_0_615686_0_811765_0_929412_0_000000_0_000000)
me_mesh12_001.update()
me_mesh12_001.normals_split_custom_set([tuple(v) for v in zip(*[iter([0.0, 0.0, -1.0, 0.0, 0.0, -1.0, 0.0, 0.0, -1.0, 0.0, 0.0, -1.0, 0.0, 0.0, -1.0, 0.0, 0.0, -1.0, 0.0, 0.0, 1.0, 0.0, 0.0, 1.0, 0.0, 0.0, 1.0, 0.0, 0.0, 1.0, 0.0, 0.0, 1.0, 0.0, 0.0, 1.0, 0.0, -0.4226, 0.9063, 0.0, -0.4226, 0.9063, 0.0, -0.4226, 0.9063, 0.0, -0.4226, 0.9063, 0.0, -0.4226, 0.9063, 0.0, -0.4226, 0.9063, 0.0, -1.0, 0.0, 0.0, -1.0, 0.0, 0.0, -1.0, 0.0, 0.0, -1.0, 0.0, 0.0, -1.0, 0.0, 0.0, -1.0, 0.0, 1.0, 0.0, 0.0, 1.0, 0.0, 0.0, 1.0, 0.0, 0.0, 1.0, 0.0, 0.0, 1.0, 0.0, 0.0, 1.0, 0.0, 0.0, -1.0, 0.0, 0.0, -1.0, 0.0, 0.0, -1.0, 0.0, 0.0, -1.0, 0.0, 0.0, -1.0, 0.0, 0.0, -1.0, 0.0, 0.0, 0.0, -0.1736, 0.9848, 0.0, -0.1736, 0.9848, 0.0, -0.1736, 0.9848, 0.0, -0.1736, 0.9848, 0.0, -0.1736, 0.9848, 0.0, -0.1736, 0.9848, 0.1736, 0.0, 0.9848, 0.1736, 0.0, 0.9848, 0.1736, 0.0, 0.9848, 0.1736, 0.0, 0.9848, 0.1736, 0.0, 0.9848, 0.1736, 0.0, 0.9848, 0.0, 0.1736, 0.9848, 0.0, 0.1736, 0.9848, 0.0, 0.1736, 0.9848, 0.0, 0.1736, 0.9848, 0.0, 0.1736, 0.9848, 0.0, 0.1736, 0.9848, 1.0, 0.0, 0.0, 1.0, 0.0, 0.0, 1.0, 0.0, 0.0, 1.0, 0.0, 0.0, 1.0, 0.0, 0.0, 1.0, 0.0, 0.0, 0.0, 1.0, 0.0, 0.0, 1.0, 0.0, 0.0, 1.0, 0.0, 0.0, 1.0, 0.0, 0.0, 1.0, 0.0, 0.0, 1.0, 0.0, -1.0, 0.0, 0.0, -1.0, 0.0, 0.0, -1.0, 0.0, 0.0, -1.0, 0.0, 0.0, -1.0, 0.0, 0.0, -1.0, 0.0, 0.0, 0.0, -1.0, 0.0, 0.0, -1.0, 0.0, 0.0, -1.0, 0.0, 0.0, -1.0, 0.0, 0.0, -1.0, 0.0, 0.0, -1.0, 0.0, -0.1736, 0.0, 0.9848, -0.1736, 0.0, 0.9848, -0.1736, 0.0, 0.9848, -0.1736, 0.0, 0.9848, -0.1736, 0.0, 0.9848, -0.1736, 0.0, 0.9848, 0.0, 1.0, 0.0, 0.0, 1.0, 0.0, 0.0, 1.0, 0.0, 0.0, 1.0, 0.0, 0.0, 1.0, 0.0, 0.0, 1.0, 0.0, 0.0, 0.4226, 0.9063, 0.0, 0.4226, 0.9063, 0.0, 0.4226, 0.9063, 0.0, 0.4226, 0.9063, 0.0, 0.4226, 0.9063, 0.0, 0.4226, 0.9063, 0.4226, 0.0, 0.9063, 0.4226, 0.0, 0.9063, 0.4226, 0.0, 0.9063, 0.4226, 0.0, 0.9063, 0.4227, 0.0, 0.9063, 0.4226, 0.0, 0.9063, 0.4226, 0.0, 0.9063, 0.4226, 0.0, 0.9063, 0.4226, 0.0, 0.9063, 0.4226, 0.0, 0.9063, 0.4227, 0.0, 0.9063, 0.4226, 0.0, 0.9063, -0.4226, 0.0, 0.9063, -0.4226, 0.0, 0.9063, -0.4226, 0.0, 0.9063, -0.4226, 0.0, 0.9063, -0.4227, 0.0, 0.9063, -0.4226, 0.0, 0.9063, -0.4226, 0.0, 0.9063, -0.4226, 0.0, 0.9063, -0.4226, 0.0, 0.9063, -0.4226, 0.0, 0.9063, -0.4227, 0.0, 0.9063, -0.4226, 0.0, 0.9063, 0.0, 0.0, 1.0, 0.0, 0.0, 1.0, 0.0, 0.0, 1.0, 0.0, 0.0, 1.0, 0.0, 0.0, 1.0, 0.0, 0.0, 1.0, 1.0, 0.0, 0.0, 1.0, 0.0, 0.0, 1.0, 0.0, 0.0, 1.0, 0.0, 0.0, 1.0, 0.0, 0.0, 1.0, 0.0, 0.0, -0.4399, -7.271e-07, 0.898, -0.4399, 7.236e-07, 0.898, -0.4124, 0.0, 0.911, -0.4124, 0.0, 0.911, -0.4124, 0.0, 0.911, -0.3846, 0.0, 0.9231, -0.3846, 0.0, 0.9231, -0.3846, 0.0, 0.9231, -0.3564, 0.0, 0.9343, -0.3564, 0.0, 0.9343, -0.3564, 0.0, 0.9343, -0.3279, 0.0, 0.9447, -0.3279, 0.0, 0.9447, -0.3279, 0.0, 0.9447, -0.299, 0.0, 0.9542, -0.299, 0.0, 0.9542, -0.299, 0.0, 0.9542, -0.2699, 0.0, 0.9629, -0.2699, 0.0, 0.9629, -0.2699, 0.0, 0.9629, -0.2405, 0.0, 0.9706, -0.2405, 0.0, 0.9706, -0.2405, 0.0, 0.9706, -0.211, 0.0, 0.9775, -0.211, 0.0, 0.9775, -0.211, 0.0, 0.9775, -0.1812, 0.0, 0.9834, -0.1812, 0.0, 0.9835, -0.1812, 0.0, 0.9834, -0.1513, 0.0, 0.9885, -0.1513, 0.0, 0.9885, -0.1513, 0.0, 0.9885, -0.1212, 0.0, 0.9926, -0.1212, 0.0, 0.9926, -0.1212, 0.0, 0.9926, -0.09094, 0.0, 0.9959, -0.09095, 0.0, 0.9959, -0.09094, 0.0, 0.9959, -0.06068, 0.0, 0.9982, -0.06069, 0.0, 0.9982, -0.06068, 0.0, 0.9982, -0.03036, 0.0, 0.9995, -0.03036, 0.0, 0.9995, -0.03036, 0.0, 0.9995, 3.11e-06, 0.0, 1.0, -3.11e-06, 0.0, 1.0, 3.11e-06, 0.0, 1.0, 0.03036, 0.0, 0.9995, 0.03036, 0.0, 0.9995, 0.03036, 0.0, 0.9995, 0.06069, 0.0, 0.9982, 0.06068, 0.0, 0.9982, 0.06069, 0.0, 0.9982, 0.09095, 0.0, 0.9959, 0.09094, 0.0, 0.9959, 0.09095, 0.0, 0.9959, 0.1212, 0.0, 0.9926, 0.1212, 0.0, 0.9926, 0.1212, 0.0, 0.9926, 0.1513, 0.0, 0.9885, 0.1513, 0.0, 0.9885, 0.1513, 0.0, 0.9885, 0.1812, 0.0, 0.9835, 0.1812, 0.0, 0.9834, 0.1812, 0.0, 0.9835, 0.211, 0.0, 0.9775, 0.211, 0.0, 0.9775, 0.211, 0.0, 0.9775, 0.2405, 0.0, 0.9706, 0.2405, 0.0, 0.9706, 0.2405, 0.0, 0.9706, 0.2699, 0.0, 0.9629, 0.2699, 0.0, 0.9629, 0.2699, 0.0, 0.9629, 0.299, 0.0, 0.9542, 0.299, 0.0, 0.9542, 0.299, 0.0, 0.9542, 0.3279, 0.0, 0.9447, 0.3279, 0.0, 0.9447, 0.3279, 0.0, 0.9447, 0.3564, 0.0, 0.9343, 0.3564, 0.0, 0.9343, 0.3564, 0.0, 0.9343, 0.3846, 0.0, 0.9231, 0.3846, 0.0, 0.9231, 0.3846, 0.0, 0.9231, 0.4124, 0.0, 0.911, 0.4124, 0.0, 0.911, 0.4124, 0.0, 0.911, 0.4399, 7.271e-07, 0.898, 0.4399, 7.271e-07, 0.898, 0.4399, -7.236e-07, 0.898, 0.4124, 0.0, 0.911, 0.4124, 0.0, 0.911, 0.4124, 0.0, 0.911, 0.3846, 0.0, 0.9231, 0.3846, 0.0, 0.9231, 0.3846, 0.0, 0.9231, 0.3564, 0.0, 0.9343, 0.3564, 0.0, 0.9343, 0.3564, 0.0, 0.9343, 0.3279, 0.0, 0.9447, 0.3279, 0.0, 0.9447, 0.3279, 0.0, 0.9447, 0.299, 0.0, 0.9542, 0.299, 0.0, 0.9542, 0.299, 0.0, 0.9542, 0.2699, 0.0, 0.9629, 0.2699, 0.0, 0.9629, 0.2699, 0.0, 0.9629, 0.2405, 0.0, 0.9706, 0.2405, 0.0, 0.9706, 0.2405, 0.0, 0.9706, 0.211, 0.0, 0.9775, 0.211, 0.0, 0.9775, 0.211, 0.0, 0.9775, 0.1812, 0.0, 0.9834, 0.1812, 0.0, 0.9835, 0.1812, 0.0, 0.9834, 0.1513, 0.0, 0.9885, 0.1513, 0.0, 0.9885, 0.1513, 0.0, 0.9885, 0.1212, 0.0, 0.9926, 0.1212, 0.0, 0.9926, 0.1212, 0.0, 0.9926, 0.09094, 0.0, 0.9959, 0.09095, 0.0, 0.9959, 0.09094, 0.0, 0.9959, 0.06068, 0.0, 0.9982, 0.06069, 0.0, 0.9982, 0.06068, 0.0, 0.9982, 0.03036, 0.0, 0.9995, 0.03036, 0.0, 0.9995, 0.03036, 0.0, 0.9995, -3.11e-06, 0.0, 1.0, 3.11e-06, 0.0, 1.0, -3.11e-06, 0.0, 1.0, -0.03036, 0.0, 0.9995, -0.03036, 0.0, 0.9995, -0.03036, 0.0, 0.9995, -0.06069, 0.0, 0.9982, -0.06068, 0.0, 0.9982, -0.06069, 0.0, 0.9982, -0.09095, 0.0, 0.9959, -0.09094, 0.0, 0.9959, -0.09095, 0.0, 0.9959, -0.1212, 0.0, 0.9926, -0.1212, 0.0, 0.9926, -0.1212, 0.0, 0.9926, -0.1513, 0.0, 0.9885, -0.1513, 0.0, 0.9885, -0.1513, 0.0, 0.9885, -0.1812, 0.0, 0.9835, -0.1812, 0.0, 0.9834, -0.1812, 0.0, 0.9835, -0.211, 0.0, 0.9775, -0.211, 0.0, 0.9775, -0.211, 0.0, 0.9775, -0.2405, 0.0, 0.9706, -0.2405, 0.0, 0.9706, -0.2405, 0.0, 0.9706, -0.2699, 0.0, 0.9629, -0.2699, 0.0, 0.9629, -0.2699, 0.0, 0.9629, -0.299, 0.0, 0.9542, -0.299, 0.0, 0.9542, -0.299, 0.0, 0.9542, -0.3279, 0.0, 0.9447, -0.3279, 0.0, 0.9447, -0.3279, 0.0, 0.9447, -0.3564, 0.0, 0.9343, -0.3564, 0.0, 0.9343, -0.3564, 0.0, 0.9343, -0.3846, 0.0, 0.9231, -0.3846, 0.0, 0.9231, -0.3846, 0.0, 0.9231, -0.4124, 0.0, 0.911, -0.4124, 0.0, 0.911, -0.4124, 0.0, 0.911, -0.4399, -7.271e-07, 0.898, -1.0, 0.0, 0.0, -1.0, 0.0, 0.0, -1.0, 0.0, 0.0, -1.0, 0.0, 0.0, -1.0, 0.0, 0.0, -1.0, 0.0, 0.0, 0.0, -1.0, 1.1e-08, 0.0, -1.0, 9.929e-09, 0.0, -1.0, -9.602e-08, 0.0, -1.0, 1.1e-08, 0.0, -1.0, -9.296e-08, 0.0, -1.0, 2.386e-07, 0.0, -1.0, 1.1e-08, 0.0, -1.0, 1.66e-07, 0.0, -1.0, 4.418e-08, 0.0, -1.0, 1.1e-08, 0.0, -1.0, -9.101e-08, 0.0, -1.0, 1.56e-07, 0.0, -1.0, 1.1e-08, 0.0, -1.0, -2.247e-08, 0.0, -1.0, -1.235e-08, 0.0, -1.0, 1.1e-08, 0.0, -1.0, 1.458e-07, 0.0, -1.0, 3.82e-07, 0.0, -1.0, 1.1e-08, 0.0, -1.0, 1.424e-07, 0.0, -1.0, 1.565e-07, 0.0, -1.0, 2.386e-07, 0.0, -1.0, 9.929e-09, 0.0, -1.0, 1.1e-08, 0.0, -1.0, 1.56e-07, 0.0, -1.0, 1.66e-07, 0.0, -1.0, 1.1e-08, 0.0, -1.0, 1.1e-08, 0.0, -1.0, -1.039e-07, 0.0, -1.0, 1.055e-07, 0.0, -1.0, -1.235e-08, 0.0, -1.0, 8.714e-08, 0.0, -1.0, 1.1e-08, 0.0, -1.0, 1.1e-08, 0.0, -1.0, 2.317e-08, 0.0, -1.0, 1.269e-08, 0.0, -1.0, 1.1e-08, 0.0, -1.0, 1.365e-07, 0.0, -1.0, 2.613e-07, 0.0, -1.0, 1.1e-08, 0.0, -1.0, -8.344e-08, 0.0, -1.0, 1.458e-07, 0.0, -1.0, 1.1e-08, 0.0, -1.0, -1.921e-07, 0.0, -1.0, 1.424e-07, 0.0, -1.0, 4.418e-08, 0.0, -1.0, -9.296e-08, 0.0, -1.0, 1.1e-08, 0.0, -1.0, 1.055e-07, 0.0, -1.0, -6.903e-08, 0.0, -1.0, 1.1e-08, 0.0, -1.0, 1.1e-08, 0.0, -1.0, 4.817e-08, 0.0, -1.0, 0.0, 0.0, -1.0, 1.269e-08, 0.0, -1.0, -2.247e-08, 0.0, -1.0, 1.1e-08, 0.0, -1.0, 1.1e-08, 0.0, -1.0, -2.235e-07, 0.0, -1.0, 1.365e-07, 0.0, -1.0, 1.565e-07, 0.0, -1.0, -8.344e-08, 0.0, -1.0, 1.1e-08, 0.0, -1.0, -6.903e-08, 0.0, -1.0, -9.101e-08, 0.0, -1.0, 1.1e-08, 0.0, -1.0, 8.714e-08, 0.0, -1.0, 4.817e-08, 0.0, -1.0, 1.1e-08, 0.0, -1.0, 1.1e-08, 0.0, -1.0, 9.909e-08, 0.0, -1.0, -2.235e-07, 0.0, -1.0, 1.1e-08, 0.0, -1.0, -3.639e-07, 0.0, -1.0, -8.231e-08, 0.0, -1.0, -9.602e-08, 0.0, -1.0, -1.921e-07, 0.0, -1.0, 1.1e-08, 0.0, -1.0, 1.1e-08, 0.0, -1.0, 0.0, 0.0, -1.0, 2.317e-08, 0.0, -1.0, -8.231e-08, 0.0, -1.0, 9.909e-08, 0.0, -1.0, 1.1e-08, 0.0, -1.0, 0.0, 0.0, -1.0, -1.039e-07, 0.0, -1.0, 1.1e-08, 0.0, -1.0, 3.82e-07, 0.0, -1.0, -3.639e-07, 0.0, -1.0, 1.1e-08, 0.0, -1.0, 2.613e-07, 0.0, -1.0, 0.0, 0.0, -1.0, 1.1e-08, 0.0, 1.0, 3.771e-09, 0.0, 1.0, 5.316e-08, 0.0, 1.0, -2.213e-08, 0.0, 1.0, 3.771e-09, 0.0, 1.0, 2.316e-07, 0.0, 1.0, 1.365e-07, 0.0, 1.0, 3.771e-09, 0.0, 1.0, -5.472e-08, 0.0, 1.0, -6.084e-09, 0.0, 1.0, 3.771e-09, 0.0, 1.0, -1.592e-07, 0.0, 1.0, 2.196e-07, 0.0, 1.0, 3.771e-09, 0.0, 1.0, -2.795e-07, 0.0, 1.0, -1.707e-07, 0.0, 1.0, 3.771e-09, 0.0, 1.0, 0.0, 0.0, 1.0, 1.269e-08, 0.0, 1.0, 3.771e-09, 0.0, 1.0, 3.613e-08, 0.0, 1.0, 5.316e-08, 0.0, 1.0, 3.771e-09, 0.0, 1.0, -1.409e-07, 0.0, 1.0, 5.013e-08, 0.0, 1.0, -6.084e-09, 0.0, 1.0, 2.316e-07, 0.0, 1.0, 3.771e-09, 0.0, 1.0, -1.707e-07, 0.0, 1.0, -1.592e-07, 0.0, 1.0, 3.771e-09, 0.0, 1.0, 3.771e-09, 0.0, 1.0, -5.182e-08, 0.0, 1.0, 8.223e-08, 0.0, 1.0, 3.771e-09, 0.0, 1.0, -3.988e-07, 0.0, 1.0, 3.419e-07, 0.0, 1.0, -2.213e-08, 0.0, 1.0, 0.0, 0.0, 1.0, 3.771e-09, 0.0, 1.0, 3.771e-09, 0.0, 1.0, -1.309e-07, 0.0, 1.0, 6.332e-08, 0.0, 1.0, 3.771e-09, 0.0, 1.0, -1.251e-07, 0.0, 1.0, -1.409e-07, 0.0, 1.0, 2.196e-07, 0.0, 1.0, -5.472e-08, 0.0, 1.0, 3.771e-09, 0.0, 1.0, 8.223e-08, 0.0, 1.0, 1.071e-07, 0.0, 1.0, 3.771e-09, 0.0, 1.0, 3.419e-07, 0.0, 1.0, 2.63e-07, 0.0, 1.0, 3.771e-09, 0.0, 1.0, 3.771e-09, 0.0, 1.0, 0.0, 0.0, 1.0, 2.459e-07, 0.0, 1.0, 6.332e-08, 0.0, 1.0, 3.613e-08, 0.0, 1.0, 3.771e-09, 0.0, 1.0, 1.365e-07, 0.0, 1.0, -1.251e-07, 0.0, 1.0, 3.771e-09, 0.0, 1.0, 2.63e-07, 0.0, 1.0, -5.182e-08, 0.0, 1.0, 3.771e-09, 0.0, 1.0, 2.459e-07, 0.0, 1.0, 8.153e-08, 0.0, 1.0, 3.771e-09, 0.0, 1.0, 1.269e-08, 0.0, 1.0, 2.317e-08, 0.0, 1.0, 3.771e-09, 0.0, 1.0, 1.071e-07, 0.0, 1.0, -2.795e-07, 0.0, 1.0, 3.771e-09, 0.0, 1.0, 3.771e-09, 0.0, 1.0, 1.913e-07, 0.0, 1.0, -2.5e-08, 0.0, 1.0, 8.153e-08, 0.0, 1.0, -2.446e-07, 0.0, 1.0, 3.771e-09, 0.0, 1.0, 5.013e-08, 0.0, 1.0, -1.309e-07, 0.0, 1.0, 3.771e-09, 0.0, 1.0, -2.446e-07, 0.0, 1.0, 1.913e-07, 0.0, 1.0, 3.771e-09, 0.0, 1.0, -2.5e-08, 0.0, 1.0, -3.988e-07, 0.0, 1.0, 3.771e-09, 0.0, 1.0, 2.317e-08, 0.0, 1.0, 0.0, 0.0, 1.0, 3.771e-09])] * 3)])

# ---- objects
ob_pa_396_f_lod0 = bpy.data.objects.new('PA-396-F_LOD0', me_mesh12)
ob_pa_396_f_lod1 = bpy.data.objects.new('PA-396-F_LOD1', me_mesh12_001)

# ---- transforms, parenting, visibility, modifiers, constraints
ob_pa_396_f_lod0.location = (0.0, 0.0, 0.0)
ob_pa_396_f_lod0.rotation_euler = (1.571, -0.0, 0.0)
ob_pa_396_f_lod1.location = (0.0, 0.0, 0.0)
ob_pa_396_f_lod1.rotation_euler = (1.571, -0.0, 0.0)
_m = ob_pa_396_f_lod1.modifiers.new('Decimate', 'DECIMATE')
_m.ratio = 0.4

# ---- collection membership
col_collection.objects.link(ob_pa_396_f_lod0)
col_collection.objects.link(ob_pa_396_f_lod1)

# ---- scene / render settings (as saved in the file)
scene.frame_start = 1; scene.frame_end = 250; scene.frame_set(1)
scene.render.engine = 'BLENDER_EEVEE_NEXT'
scene.cycles.sampling_pattern = 'TABULATED_SOBOL'
scene.cycles.use_light_tree = False
scene.view_settings.view_transform = 'Filmic'
bpy.context.view_layer.update()

# ---- added for rendering (the .blend has no active camera and no usable light): camera, sun
cam_auto = bpy.data.cameras.new('AutoCamera')
cam_auto.lens = 50.0
cam_auto.sensor_width = 36.0
cam_auto.clip_end = 1000.0
ob_auto_camera = bpy.data.objects.new('AutoCamera', cam_auto)
scene.collection.objects.link(ob_auto_camera)
ob_auto_camera.location = (0.817949, -1.29965, 0.654359)
ob_auto_camera.rotation_euler = (1.09748, -7.21219e-08, 0.694738)
scene.camera = ob_auto_camera
light_auto_sun = bpy.data.lights.new('AutoSun', 'SUN')
light_auto_sun.energy = 3.0
light_auto_sun.angle = 0.0523599
ob_auto_sun = bpy.data.objects.new('AutoSun', light_auto_sun)
scene.collection.objects.link(ob_auto_sun)
ob_auto_sun.rotation_euler = (0.872665, 0.174533, 0.523599)
bpy.context.view_layer.update()
